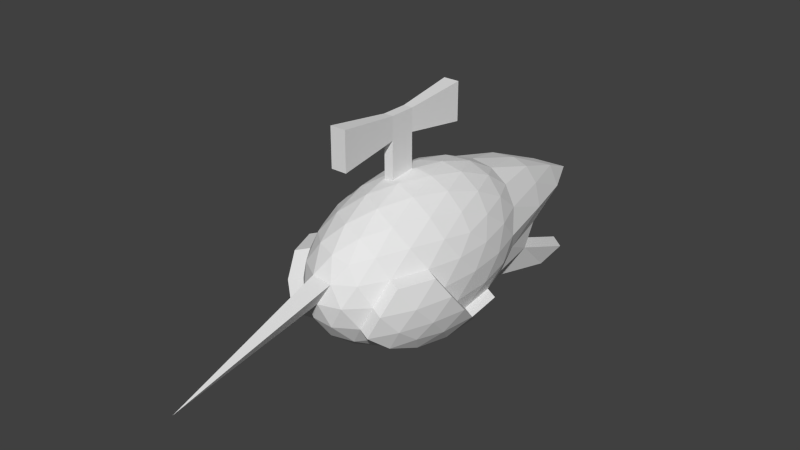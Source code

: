# Source: WindUpRat.blend  (saved by Blender 2.76.0; exported with 4.5.12 LTS)
import bpy
from mathutils import Matrix  # noqa: F401  (used for matrix-valued properties, if any)

bpy.ops.wm.read_factory_settings(use_empty=True)
scene = bpy.context.scene
scene.name = 'Scene'

# ---- collections
col_collection_1 = bpy.data.collections.new('Collection 1'); scene.collection.children.link(col_collection_1)

# ---- world
world_world = bpy.data.worlds.new('World'); scene.world = world_world
world_world.color = (0.05088, 0.05088, 0.05088)
world_world.use_sun_shadow = False
world_world.sun_shadow_jitter_overblur = 0.0
world_world.cycles.sampling_method = 'MANUAL'
world_world.cycles.sample_map_resolution = 256

# ---- meshes
me_cube = bpy.data.meshes.new('Cube')
me_cube.from_pydata([(0.007377, 0.01969, -0.03846), (0.007377, 0.01969, -0.1843), (0.007377, -0.02476, -0.03846), (0.007377, -0.02476, -0.1843), (-0.008443, 0.01969, -0.03846), (-0.008443, 0.01969, -0.1843), (-0.008443, -0.02476, -0.03846), (-0.008443, -0.02476, -0.1843), (0.007377, -0.02476, -7.272e-06), (0.007377, 0.01969, -7.272e-06), (-0.008443, -0.02476, -7.272e-06), (-0.008443, 0.01969, -7.272e-06), (0.01285, 0.1237, -0.05177), (-0.01392, 0.1237, -0.05177), (0.01285, 0.1237, 0.0133), (-0.01392, 0.1237, 0.0133), (-0.01392, -0.1321, -0.05177), (0.01285, -0.1321, -0.05177), (-0.01392, -0.1321, 0.0133), (0.01285, -0.1321, 0.0133)], [], [(1, 0, 2, 3), (3, 2, 6, 7), (7, 6, 4, 5), (5, 4, 0, 1), (0, 9, 8, 2), (5, 1, 3, 7), (9, 11, 10, 8), (8, 19, 17, 2), (11, 15, 13, 4), (6, 10, 11, 4), (13, 15, 14, 12), (0, 12, 14, 9), (9, 14, 15, 11), (4, 13, 12, 0), (17, 19, 18, 16), (2, 17, 16, 6), (10, 18, 19, 8), (6, 16, 18, 10)])
me_cube.use_remesh_preserve_volume = False
me_cube.use_remesh_preserve_attributes = False
me_cube.use_mirror_vertex_groups = False
me_cube.update()
me_icosphere_002 = bpy.data.meshes.new('Icosphere.002')
me_icosphere_002.from_pydata([(-0.02914, 0.008571, 0.0115), (-0.1069, -0.1802, -0.014), (-0.1132, 0.008571, -0.08563), (-0.1069, 0.2632, -0.014), (-0.09681, 0.1252, 0.1019), (-0.2227, -0.1802, 0.06066), (-0.2328, -0.1081, -0.05525), (-0.2328, 0.1252, -0.05525), (-0.2227, 0.2632, 0.06066), (-0.2164, 0.008571, 0.1323), (-0.3005, 0.008571, 0.03516), (-0.07795, -0.1504, -0.01144), (-0.05104, -0.1024, -0.005564), (-0.03427, -0.04443, 0.002883), (-0.03143, -0.02418, 0.03543), (-0.0451, -0.06, 0.06257), (-0.06944, -0.0897, 0.0862), (-0.09128, -0.1427, 0.07904), (-0.09082, -0.1709, 0.04758), (-0.09696, -0.1832, 0.01395), (-0.08844, 0.07408, 0.1116), (-0.08488, 0.008571, 0.1157), (-0.03143, 0.04133, 0.03543), (-0.0451, 0.07714, 0.06257), (-0.06944, 0.1068, 0.0862), (-0.08322, 0.008571, -0.07178), (-0.05471, 0.008571, -0.04767), (-0.03602, 0.008571, -0.01723), (-0.1015, -0.1504, -0.03871), (-0.08358, -0.1484, 0.09648), (-0.1143, -0.09536, 0.1376), (-0.07795, 0.2334, -0.01144), (-0.05104, 0.1195, -0.005564), (-0.03427, 0.06157, 0.002883), (-0.1051, 0.06157, -0.07894), (-0.1004, 0.1195, -0.06266), (-0.1015, 0.2334, -0.03871), (-0.09696, 0.2662, 0.01395), (-0.09082, 0.2539, 0.04758), (-0.09128, 0.2257, 0.07904), (-0.1892, -0.02419, 0.1372), (-0.1552, -0.06, 0.1336), (-0.122, 0.1068, 0.1201), (-0.1552, 0.07714, 0.1336), (-0.1892, 0.04133, 0.1372), (-0.1973, -0.2034, 0.04429), (-0.1648, -0.2133, 0.02333), (-0.1323, -0.2034, 0.002367), (-0.1589, -0.1709, 0.09146), (-0.1945, -0.1832, 0.07684), (-0.2076, -0.0897, -0.07346), (-0.1744, -0.06, -0.08691), (-0.1404, -0.02419, -0.09052), (-0.1351, -0.1832, -0.03018), (-0.1707, -0.1709, -0.0448), (-0.2058, -0.1427, -0.05335), (-0.2058, 0.1598, -0.05335), (-0.1707, 0.1881, -0.0448), (-0.1351, 0.2662, -0.03018), (-0.1404, 0.04133, -0.09052), (-0.1744, 0.07714, -0.08691), (-0.2076, 0.1068, -0.07346), (-0.1945, 0.2662, 0.07684), (-0.1589, 0.2539, 0.09146), (-0.1238, 0.1598, 0.1), (-0.1323, 0.4057, 0.002367), (-0.1559, 0.4383, 0.02255), (-0.1884, 0.3616, 0.04351), (-0.2245, -0.04443, 0.1256), (-0.2292, -0.1024, 0.1093), (-0.2281, -0.1504, 0.08537), (-0.2326, -0.1832, 0.03271), (-0.2388, -0.1709, -0.0009203), (-0.2383, -0.1427, -0.03239), (-0.2412, -0.05694, -0.06493), (-0.2447, 0.008571, -0.06905), (-0.2412, 0.07408, -0.06493), (-0.2383, 0.1598, -0.03239), (-0.2388, 0.2539, -0.0009203), (-0.2326, 0.2662, 0.03271), (-0.2281, 0.1676, 0.08537), (-0.2292, 0.1195, 0.1093), (-0.2245, 0.06157, 0.1256), (-0.2953, -0.04443, 0.04378), (-0.2786, -0.1024, 0.05222), (-0.2516, -0.1504, 0.05809), (-0.2464, 0.008571, 0.1184), (-0.2749, 0.008571, 0.09433), (-0.2936, 0.008571, 0.06389), (-0.2982, -0.02418, 0.01123), (-0.2845, -0.06, -0.01591), (-0.2602, -0.0897, -0.03954), (-0.2982, 0.04133, 0.01123), (-0.2845, 0.07714, -0.01591), (-0.2602, 0.1068, -0.03954), (-0.2953, 0.06157, 0.04378), (-0.2786, 0.1195, 0.05222), (-0.2516, 0.1676, 0.05809), (-0.2825, 0.0669, 0.07585), (-0.2565, 0.0669, 0.1059), (-0.2584, 0.1252, 0.08373), (-0.2875, 0.1029, 0.01789), (-0.2635, 0.1613, 0.02577), (-0.2666, 0.139, -0.01005), (-0.2907, 0.008571, -0.01793), (-0.2697, 0.04462, -0.04586), (-0.2697, -0.02748, -0.04586), (-0.2875, -0.08581, 0.01789), (-0.2666, -0.1219, -0.01005), (-0.2635, -0.1441, 0.02577), (-0.2825, -0.04976, 0.07585), (-0.2584, -0.1081, 0.08373), (-0.2565, -0.04976, 0.1059), (-0.1936, 0.1029, 0.1265), (-0.1566, 0.139, 0.1171), (-0.1955, 0.1613, 0.1044), (-0.1947, 0.3606, 0.0098), (-0.1679, 0.4048, -0.01249), (-0.2068, 0.2632, -0.02524), (-0.2119, 0.04462, -0.08319), (-0.1749, 0.008571, -0.09258), (-0.2119, -0.02748, -0.08319), (-0.2068, -0.1802, -0.02524), (-0.1679, -0.2025, -0.01249), (-0.2037, -0.2025, 0.01058), (-0.1955, -0.1441, 0.1044), (-0.1936, -0.08581, 0.1265), (-0.1527, 0.3606, 0.05837), (-0.1228, 0.2632, 0.0719), (-0.117, 0.3606, 0.0353), (-0.173, 0.139, -0.07044), (-0.1341, 0.1613, -0.0577), (-0.136, 0.1029, -0.07983), (-0.08074, -0.0626, 0.129), (-0.08912, -0.1137, 0.1194), (-0.06174, -0.09536, 0.1036), (-0.1617, -0.2025, 0.05915), (-0.1259, -0.2025, 0.03608), (-0.1228, -0.1802, 0.0719), (-0.1547, 0.008571, 0.1392), (-0.1177, -0.02748, 0.1299), (-0.1177, 0.04462, 0.1299), (-0.06298, 0.139, 0.05671), (-0.04206, 0.1029, 0.02877), (-0.0661, 0.1613, 0.02089), (-0.07115, 0.1252, -0.03707), (-0.04712, 0.0669, -0.02919), (-0.07308, 0.0669, -0.0592), (-0.07308, -0.04976, -0.0592), (-0.04712, -0.04976, -0.02919), (-0.07115, -0.1081, -0.03707), (-0.05985, 0.04462, 0.09252), (-0.05985, -0.02748, 0.09252), (-0.03894, 0.008571, 0.06458), (-0.0661, -0.1441, 0.02089), (-0.04206, -0.08581, 0.02877), (-0.06298, -0.1219, 0.05671), (-0.1252, -0.4825, 0.02072), (-0.05763, 0.3498, 0.05667), (-0.05809, 0.3215, 0.08813), (-0.02979, 0.2934, 0.06579), (-0.04903, 0.3293, -0.0513), (-0.07263, 0.3293, -0.07857), (-0.04224, 0.2797, -0.07693), (-0.09833, -0.05251, -0.1045), (-0.1064, 0.0004886, -0.1112), (-0.1337, -0.03227, -0.1161), (-0.07649, 0.0004886, -0.09733), (-0.09483, -0.1585, -0.06426), (-0.09371, -0.1105, -0.08821), (-0.09833, 0.05349, -0.1045), (-0.2008, -0.09778, -0.09901), (-0.1677, -0.06808, -0.1125), (-0.1284, -0.1913, -0.05573), (-0.164, -0.179, -0.07035), (-0.1991, -0.1508, -0.0789), (-0.1663, -0.1299, -0.09599), (-0.1274, -0.1522, -0.08325), (-0.1293, -0.09389, -0.1054), (-0.06636, -0.05784, -0.08475), (-0.06443, -0.1162, -0.06262), (-0.08074, 0.06842, 0.129), (-0.07718, 0.00291, 0.1331), (-0.1475, -0.06566, 0.151), (-0.1161, -0.1484, 0.1174), (-0.1512, -0.1766, 0.1089), (-0.1878, -0.1498, 0.1218), (-0.1489, -0.1275, 0.1345), (-0.1859, -0.09147, 0.1439), (-0.1151, -0.1858, 0.08933), (-0.11, -0.03314, 0.1473), (-0.05215, 0.03896, 0.11), (-0.05215, -0.03314, 0.11)], [], [(0, 14, 13), (0, 13, 27), (0, 27, 33), (0, 33, 22), (1, 19, 47), (30, 183, 187), (3, 36, 58), (4, 39, 64), (1, 47, 53), (2, 52, 59), (3, 58, 65), (4, 64, 42), (5, 70, 85), (6, 73, 91), (7, 76, 94), (8, 79, 97), (9, 82, 86), (88, 95, 10), (87, 98, 88), (86, 99, 87), (88, 98, 95), (98, 96, 95), (87, 99, 98), (99, 100, 98), (98, 100, 96), (100, 97, 96), (86, 82, 99), (82, 81, 99), (99, 81, 100), (81, 80, 100), (100, 80, 97), (80, 8, 97), (95, 92, 10), (96, 101, 95), (97, 102, 96), (95, 101, 92), (101, 93, 92), (96, 102, 101), (102, 103, 101), (101, 103, 93), (103, 94, 93), (97, 79, 102), (79, 78, 102), (102, 78, 103), (78, 77, 103), (103, 77, 94), (77, 7, 94), (92, 89, 10), (93, 104, 92), (94, 105, 93), (92, 104, 89), (104, 90, 89), (93, 105, 104), (105, 106, 104), (104, 106, 90), (106, 91, 90), (94, 76, 105), (76, 75, 105), (105, 75, 106), (75, 74, 106), (106, 74, 91), (74, 6, 91), (89, 83, 10), (90, 107, 89), (91, 108, 90), (89, 107, 83), (107, 84, 83), (90, 108, 107), (108, 109, 107), (107, 109, 84), (109, 85, 84), (91, 73, 108), (73, 72, 108), (108, 72, 109), (72, 71, 109), (109, 71, 85), (71, 5, 85), (83, 88, 10), (84, 110, 83), (85, 111, 84), (83, 110, 88), (110, 87, 88), (84, 111, 110), (111, 112, 110), (110, 112, 87), (112, 86, 87), (85, 70, 111), (70, 69, 111), (111, 69, 112), (69, 68, 112), (112, 68, 86), (68, 9, 86), (44, 82, 9), (43, 113, 44), (42, 114, 43), (44, 113, 82), (113, 81, 82), (43, 114, 113), (114, 115, 113), (113, 115, 81), (115, 80, 81), (42, 64, 114), (64, 63, 114), (114, 63, 115), (63, 62, 115), (115, 62, 80), (62, 8, 80), (67, 79, 8), (66, 116, 67), (65, 117, 66), (67, 116, 79), (116, 78, 79), (66, 117, 116), (117, 118, 116), (116, 118, 78), (118, 77, 78), (65, 58, 117), (58, 57, 117), (117, 57, 118), (57, 56, 118), (118, 56, 77), (56, 7, 77), (61, 76, 7), (60, 119, 61), (59, 120, 60), (61, 119, 76), (119, 75, 76), (60, 120, 119), (120, 121, 119), (119, 121, 75), (121, 74, 75), (59, 52, 120), (52, 51, 120), (120, 51, 121), (51, 50, 121), (121, 50, 74), (50, 6, 74), (55, 73, 6), (54, 122, 55), (53, 123, 54), (55, 122, 73), (122, 72, 73), (54, 123, 122), (123, 124, 122), (122, 124, 72), (124, 71, 72), (53, 47, 123), (47, 46, 123), (123, 46, 124), (124, 45, 71), (45, 5, 71), (49, 70, 5), (48, 125, 49), (49, 125, 70), (125, 69, 70), (125, 126, 69), (126, 68, 69), (126, 125, 186, 188), (41, 40, 126), (126, 40, 68), (40, 9, 68), (62, 67, 8), (63, 127, 62), (64, 128, 63), (62, 127, 67), (127, 66, 67), (63, 128, 127), (128, 129, 127), (127, 129, 66), (129, 65, 66), (64, 39, 128), (39, 38, 128), (128, 38, 129), (38, 37, 129), (129, 37, 65), (37, 3, 65), (56, 61, 7), (57, 130, 56), (58, 131, 57), (56, 130, 61), (130, 60, 61), (57, 131, 130), (131, 132, 130), (130, 132, 60), (132, 59, 60), (58, 36, 131), (36, 35, 131), (131, 35, 132), (35, 34, 132), (132, 34, 59), (34, 2, 59), (50, 55, 6), (184, 30, 187), (187, 188, 186), (185, 187, 186), (184, 187, 185), (134, 30, 184), (134, 133, 30), (134, 135, 133), (2, 34, 170, 165), (28, 53, 173, 168), (55, 50, 171, 175), (51, 52, 166, 172), (54, 55, 175, 174), (50, 51, 172, 171), (28, 1, 53), (45, 49, 5), (46, 136, 45), (47, 137, 46), (45, 136, 49), (136, 48, 49), (46, 137, 136), (137, 138, 136), (136, 138, 48), (17, 16, 135, 29), (47, 19, 137), (19, 18, 137), (137, 18, 138), (18, 17, 138), (138, 17, 29, 189), (140, 41, 183, 190), (40, 44, 9), (41, 139, 40), (20, 21, 182, 181), (40, 139, 44), (139, 43, 44), (41, 140, 139), (140, 141, 139), (139, 141, 43), (141, 42, 43), (21, 140, 190, 182), (125, 48, 185, 186), (140, 21, 141), (21, 20, 141), (141, 20, 42), (20, 4, 42), (24, 39, 4), (23, 142, 24), (22, 143, 23), (24, 142, 39), (36, 31, 161, 162), (23, 143, 142), (143, 144, 142), (142, 144, 38), (144, 37, 38), (22, 33, 143), (33, 32, 143), (143, 32, 144), (32, 31, 144), (144, 31, 37), (31, 3, 37), (31, 36, 3), (32, 145, 31), (33, 146, 32), (39, 142, 160, 159), (145, 35, 36), (32, 146, 145), (146, 147, 145), (145, 147, 35), (147, 34, 35), (33, 27, 146), (27, 26, 146), (146, 26, 147), (26, 25, 147), (147, 25, 34), (53, 54, 174, 173), (148, 150, 180, 179), (26, 148, 25), (27, 149, 26), (150, 28, 168, 180), (52, 2, 165, 166), (26, 149, 148), (149, 150, 148), (25, 148, 179, 167), (34, 25, 167, 170), (27, 13, 149), (13, 12, 149), (149, 12, 150), (12, 11, 150), (150, 11, 28), (11, 1, 28), (20, 24, 4), (16, 152, 192, 135), (151, 20, 181, 191), (20, 151, 24), (151, 23, 24), (48, 138, 189, 185), (152, 153, 151), (151, 153, 23), (153, 22, 23), (41, 126, 188, 183), (16, 15, 152), (152, 15, 153), (15, 14, 153), (153, 14, 22), (14, 0, 22), (11, 19, 1), (12, 154, 11), (13, 155, 12), (11, 154, 19), (154, 18, 19), (12, 155, 154), (155, 156, 154), (154, 156, 18), (156, 17, 18), (13, 14, 155), (14, 15, 155), (155, 15, 156), (15, 16, 156), (156, 16, 17), (152, 151, 191, 192), (45, 124, 157), (124, 46, 157), (46, 45, 157), (160, 158, 159), (161, 163, 162), (145, 36, 162, 163), (142, 38, 158, 160), (38, 39, 159, 158), (31, 145, 163, 161), (165, 164, 166), (172, 176, 171), (166, 178, 172), (171, 176, 175), (176, 174, 175), (172, 178, 176), (178, 177, 176), (176, 177, 174), (177, 173, 174), (166, 164, 178), (164, 169, 178), (178, 169, 177), (169, 168, 177), (177, 168, 173), (167, 165, 170), (167, 164, 165), (167, 179, 164), (179, 169, 164), (179, 180, 169), (180, 168, 169), (187, 183, 188), (189, 184, 185), (189, 29, 184), (29, 134, 184), (30, 190, 183), (30, 133, 190), (133, 182, 190), (182, 191, 181), (133, 192, 182), (182, 192, 191), (133, 135, 192), (135, 134, 29)])
me_icosphere_002.use_remesh_preserve_volume = False
me_icosphere_002.use_remesh_preserve_attributes = False
me_icosphere_002.use_mirror_vertex_groups = False
me_icosphere_002.update()

# ---- objects
ob_windupkey = bpy.data.objects.new('WindUpKey', me_cube)
ob_cruderat = bpy.data.objects.new('CrudeRat', me_icosphere_002)

# ---- transforms, parenting, visibility, modifiers, constraints
ob_windupkey.location = (-0.007577, -0.08683, 0.3503)
ob_windupkey.lineart.crease_threshold = 0.0
ob_cruderat.location = (-0.004902, -0.07089, -0.0492)
ob_cruderat.rotation_euler = (0.0, 1.483, 0.0)
ob_cruderat.lineart.crease_threshold = 0.0

# ---- collection membership
col_collection_1.objects.link(ob_windupkey)
col_collection_1.objects.link(ob_cruderat)

# ---- scene / render settings (as saved in the file)
scene.frame_start = 1; scene.frame_end = 250; scene.frame_set(1)
scene.render.engine = 'BLENDER_EEVEE_NEXT'
scene.render.resolution_percentage = 50
scene.render.dither_intensity = 0.0
scene.cycles.use_denoising = False
scene.cycles.samples = 10
scene.cycles.sampling_pattern = 'TABULATED_SOBOL'
scene.cycles.light_sampling_threshold = 0.0
scene.cycles.use_adaptive_sampling = False
scene.cycles.use_light_tree = False
scene.cycles.blur_glossy = 0.0
scene.cycles.pixel_filter_type = 'GAUSSIAN'
scene.cycles.sample_clamp_indirect = 0.0
scene.view_settings.view_transform = 'Standard'
bpy.context.view_layer.update()

# ---- added for rendering (the .blend has no active camera and no usable light): camera, sun
cam_auto = bpy.data.cameras.new('AutoCamera')
cam_auto.lens = 50.0
cam_auto.sensor_width = 36.0
cam_auto.clip_end = 1000.0
ob_auto_camera = bpy.data.objects.new('AutoCamera', cam_auto)
scene.collection.objects.link(ob_auto_camera)
ob_auto_camera.location = (0.96267, -1.25051, 0.938296)
ob_auto_camera.rotation_euler = (1.09748, -7.21219e-08, 0.694738)
scene.camera = ob_auto_camera
light_auto_sun = bpy.data.lights.new('AutoSun', 'SUN')
light_auto_sun.energy = 3.0
light_auto_sun.angle = 0.0523599
ob_auto_sun = bpy.data.objects.new('AutoSun', light_auto_sun)
scene.collection.objects.link(ob_auto_sun)
ob_auto_sun.rotation_euler = (0.872665, 0.174533, 0.523599)
bpy.context.view_layer.update()
